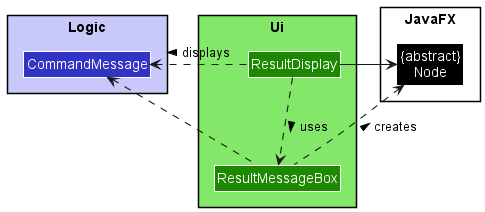

The diagram above was rendered by PlantUML. Its source (embedded in the PNG):
@startuml UiResultDisplayClassDiagram
!include style.puml

skinparam RoundCorner 0

skinparam arrowThickness 1.1

package Ui UI_COLOR_T1 {
    Class ResultDisplay UI_COLOR
    Class ResultMessageBox UI_COLOR
}

package Logic LOGIC_COLOR_T1 {
    Class CommandMessage LOGIC_COLOR
}

package JavaFX {
    Class "{abstract}\nNode" as Node #000000
}

ResultDisplay .down.> ResultMessageBox : uses >
ResultDisplay .left.> CommandMessage : displays >
ResultDisplay -right-> Node

ResultMessageBox .left.> CommandMessage
ResultMessageBox .up.> Node : creates >

@enduml